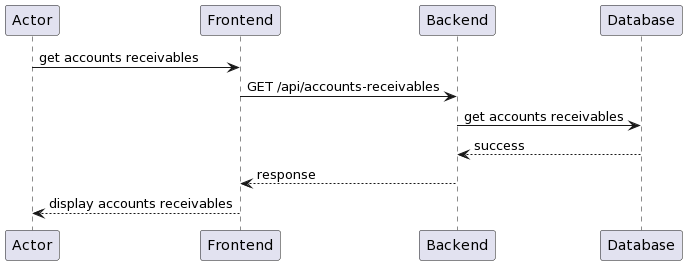

The diagram above was rendered by PlantUML. Its source (embedded in the PNG):
@startuml
Actor -> Frontend: get accounts receivables
Frontend -> Backend: GET /api/accounts-receivables
Backend -> Database: get accounts receivables
Database --> Backend: success
Backend --> Frontend: response
Frontend --> Actor: display accounts receivables
@enduml